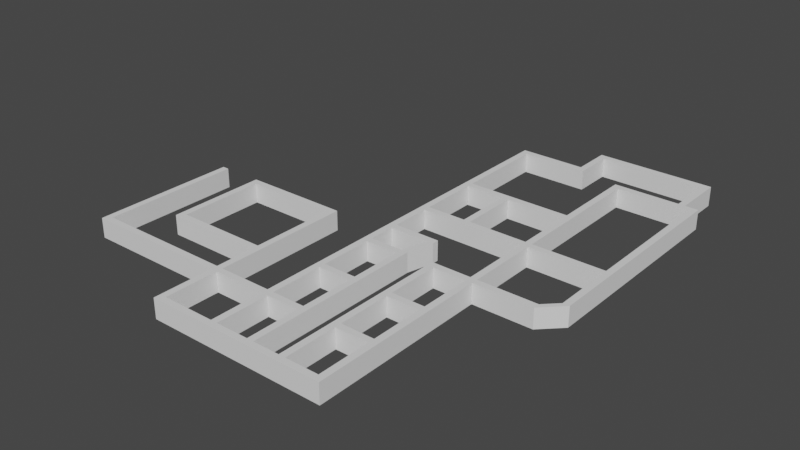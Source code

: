 # Source: level.blend  (saved by Blender 2.83.21; exported with 4.5.12 LTS)
import bpy
from mathutils import Matrix  # noqa: F401  (used for matrix-valued properties, if any)

bpy.ops.wm.read_factory_settings(use_empty=True)
scene = bpy.context.scene
scene.name = 'Scene'

# ---- collections
col_collection = bpy.data.collections.new('Collection'); scene.collection.children.link(col_collection)

# ---- world
world_world = bpy.data.worlds.new('World'); scene.world = world_world
world_world.use_nodes = True; world_world.node_tree.nodes.clear()
_N = world_world.node_tree.nodes; _L = world_world.node_tree.links
n0 = _N.new('ShaderNodeOutputWorld'); n0.name = 'World Output'; n0.location = (300, 300)
n1 = _N.new('ShaderNodeBackground'); n1.name = 'Background'; n1.location = (10, 300)
n1.inputs[0].default_value = (0.05088, 0.05088, 0.05088, 1.0)
_L.new(n1.outputs[0], n0.inputs[0])
n0.is_active_output = True
world_world.color = (0.05088, 0.05088, 0.05088)
world_world.use_sun_shadow = False
world_world.sun_shadow_jitter_overblur = 0.0

# ---- meshes
me_plane = bpy.data.meshes.new('Plane')
me_plane.from_pydata([(0.0, 1.0, 0.0), (1.0, 1.0, 0.0), (0.0, 9.0, 0.0), (1.0, 9.0, 0.0), (0.0, 0.0, 0.0), (1.0, 0.0, 0.0), (-5.0, 1.0, 0.0), (-5.0, 0.0, 0.0), (-6.0, 1.0, 0.0), (-6.0, 0.0, 0.0), (-5.0, 5.0, 0.0), (-6.0, 5.0, 0.0), (0.0, 10.0, 0.0), (1.0, 10.0, 0.0), (-5.0, 9.0, 0.0), (-5.0, 10.0, 0.0), (-6.0, 9.0, 0.0), (-6.0, 10.0, 0.0), (-10.0, 1.0, 0.0), (-10.0, 0.0, 0.0), (-11.0, 1.0, 0.0), (-11.0, 0.0, 0.0), (-16.0, 1.0, 0.0), (-16.0, 0.0, 0.0), (-17.0, 1.0, 0.0), (-17.0, 0.0, 0.0), (-10.0, 9.0, 0.0), (-11.0, 9.0, 0.0), (-10.0, 10.0, 0.0), (-11.0, 10.0, 0.0), (-16.0, 9.0, 0.0), (-17.0, 9.0, 0.0), (-16.0, 10.0, 0.0), (-17.0, 10.0, 0.0), (0.0, 18.0, 0.0), (1.0, 18.0, 0.0), (0.0, 19.0, 0.0), (1.0, 19.0, 0.0), (-5.0, 18.0, 0.0), (-5.0, 19.0, 0.0), (-6.0, 18.0, 0.0), (-6.0, 19.0, 0.0), (-16.0, 18.0, 0.0), (-17.0, 18.0, 0.0), (-16.0, 19.0, 0.0), (-17.0, 19.0, 0.0), (-11.0, 18.0, 0.0), (-11.0, 19.0, 0.0), (-10.0, 18.0, 0.0), (-10.0, 19.0, 0.0), (0.0, 27.0, 0.0), (1.0, 27.0, 0.0), (0.0, 28.0, 0.0), (1.0, 28.0, 0.0), (-5.0, 27.0, 0.0), (-5.0, 28.0, 0.0), (-6.0, 27.0, 0.0), (-6.0, 28.0, 0.0), (-11.0, 27.0, 0.0), (-10.0, 27.0, 0.0), (-11.0, 28.0, 0.0), (-10.0, 28.0, 0.0), (-16.0, 27.0, 0.0), (-16.0, 28.0, 0.0), (-17.0, 27.0, 0.0), (-17.0, 28.0, 0.0), (-10.0, 32.0, 0.0), (-9.0, 32.0, 0.0), (-10.0, 33.0, 0.0), (-9.0, 33.0, 0.0), (-16.0, 32.0, 0.0), (-16.0, 33.0, 0.0), (-17.0, 32.0, 0.0), (-17.0, 33.0, 0.0), (10.0, 27.0, 0.0), (10.0, 28.0, 0.0), (13.0, 30.0, 0.0), (12.0, 30.0, 0.0), (13.0, 39.0, 0.0), (12.0, 39.0, 0.0), (13.0, 40.0, 0.0), (12.0, 40.0, 0.0), (1.0, 39.0, 0.0), (1.0, 40.0, 0.0), (0.0, 39.0, 0.0), (0.0, 40.0, 0.0), (-9.0, 39.0, 0.0), (-9.0, 40.0, 0.0), (-10.0, 39.0, 0.0), (-10.0, 40.0, 0.0), (-9.0, 49.0, 0.0), (-10.0, 49.0, 0.0), (-9.0, 50.0, 0.0), (-10.0, 50.0, 0.0), (1.0, 49.0, 0.0), (0.0, 49.0, 0.0), (1.0, 50.0, 0.0), (0.0, 50.0, 0.0), (-16.0, 39.0, 0.0), (-16.0, 40.0, 0.0), (-17.0, 39.0, 0.0), (-17.0, 40.0, 0.0), (-16.0, 49.0, 0.0), (-17.0, 49.0, 0.0), (-16.0, 50.0, 0.0), (-17.0, 50.0, 0.0), (-25.0, 1.0, 0.0), (-25.0, 0.0, 0.0), (-26.0, 1.0, 0.0), (-26.0, 0.0, 0.0), (-25.0, 9.0, 0.0), (-26.0, 9.0, 0.0), (-25.0, 10.0, 0.0), (-26.0, 10.0, 0.0), (-16.0, 64.0, 0.0), (-17.0, 64.0, 0.0), (-16.0, 65.0, 0.0), (-17.0, 65.0, 0.0), (-7.0, 64.0, 0.0), (-7.0, 65.0, 0.0), (-6.0, 64.0, 0.0), (-6.0, 65.0, 0.0), (-7.0, 70.0, 0.0), (-6.0, 70.0, 0.0), (-7.0, 71.0, 0.0), (-6.0, 71.0, 0.0), (10.0, 70.0, 0.0), (10.0, 71.0, 0.0), (11.0, 70.0, 0.0), (11.0, 71.0, 0.0), (10.0, 63.0, 0.0), (11.0, 63.0, 0.0), (10.0, 62.0, 0.0), (11.0, 62.0, 0.0), (1.0, 63.0, 0.0), (1.0, 62.0, 0.0), (0.0, 63.0, 0.0), (0.0, 62.0, 0.0), (12.0, 63.0, 0.0), (12.0, 62.0, 0.0), (13.0, 63.0, 0.0), (13.0, 62.0, 0.0), (-47.0, 9.0, 0.0), (-47.0, 10.0, 0.0), (-48.0, 9.0, 0.0), (-48.0, 10.0, 0.0), (-47.0, 30.0, 0.0), (-48.0, 30.0, 0.0), (-47.0, 31.0, 0.0), (-48.0, 31.0, 0.0), (-25.0, 16.0, 0.0), (-26.0, 16.0, 0.0), (-25.0, 17.0, 0.0), (-26.0, 17.0, 0.0), (-40.0, 16.0, 0.0), (-40.0, 17.0, 0.0), (-41.0, 16.0, 0.0), (-41.0, 17.0, 0.0), (-40.0, 30.0, 0.0), (-41.0, 30.0, 0.0), (-40.0, 31.0, 0.0), (-41.0, 31.0, 0.0), (-26.0, 30.0, 0.0), (-26.0, 31.0, 0.0), (-25.0, 30.0, 0.0), (-25.0, 31.0, 0.0)], [], [(0, 1, 3, 2), (1, 0, 4, 5), (4, 0, 6, 7), (7, 6, 8, 9), (8, 6, 10, 11), (2, 3, 13, 12), (2, 12, 15, 14), (14, 15, 17, 16), (10, 14, 16, 11), (9, 8, 18, 19), (19, 18, 20, 21), (21, 20, 22, 23), (23, 22, 24, 25), (20, 18, 26, 27), (27, 26, 28, 29), (24, 22, 30, 31), (31, 30, 32, 33), (29, 32, 30, 27), (12, 13, 35, 34), (34, 35, 37, 36), (34, 36, 39, 38), (38, 39, 41, 40), (15, 38, 40, 17), (33, 32, 42, 43), (43, 42, 44, 45), (44, 42, 46, 47), (47, 46, 48, 49), (28, 48, 46, 29), (36, 37, 51, 50), (50, 51, 53, 52), (50, 52, 55, 54), (54, 55, 57, 56), (39, 54, 56, 41), (47, 49, 59, 58), (58, 59, 61, 60), (58, 60, 63, 62), (62, 63, 65, 64), (44, 62, 64, 45), (60, 61, 67, 66), (66, 67, 69, 68), (66, 68, 71, 70), (70, 71, 73, 72), (63, 70, 72, 65), (53, 51, 74, 75), (75, 74, 76, 77), (77, 76, 78, 79), (79, 78, 80, 81), (79, 81, 83, 82), (82, 83, 85, 84), (53, 82, 84, 52), (84, 85, 87, 86), (86, 87, 89, 88), (89, 87, 90, 91), (91, 90, 92, 93), (85, 83, 94, 95), (95, 94, 96, 97), (90, 95, 97, 92), (88, 89, 99, 98), (98, 99, 101, 100), (71, 98, 100, 73), (101, 99, 102, 103), (103, 102, 104, 105), (93, 104, 102, 91), (25, 24, 106, 107), (107, 106, 108, 109), (108, 106, 110, 111), (111, 110, 112, 113), (33, 112, 110, 31), (105, 104, 114, 115), (115, 114, 116, 117), (116, 114, 118, 119), (119, 118, 120, 121), (119, 121, 123, 122), (122, 123, 125, 124), (125, 123, 126, 127), (127, 126, 128, 129), (128, 126, 130, 131), (131, 130, 132, 133), (132, 130, 134, 135), (135, 134, 136, 137), (96, 135, 137, 97), (131, 133, 139, 138), (138, 139, 141, 140), (80, 141, 139, 81), (111, 113, 143, 142), (142, 143, 145, 144), (145, 143, 146, 147), (147, 146, 148, 149), (113, 112, 150, 151), (151, 150, 152, 153), (151, 153, 155, 154), (154, 155, 157, 156), (157, 155, 158, 159), (159, 158, 160, 161), (160, 158, 162, 163), (163, 162, 164, 165), (152, 164, 162, 153)])
_uv = me_plane.uv_layers.new(name='UVMap')
_uv.uv.foreach_set('vector', [0.0, 0.0, 1.0, 0.0, 1.0, 1.0, 0.0, 1.0, 1.0, 0.0, 0.0, 0.0, 0.0, 0.0, 1.0, 0.0, 0.0, 0.0, 0.0, 0.0, 0.0, 0.0, 0.0, 0.0, 0.0, 0.0, 0.0, 0.0, 0.0, 0.0, 0.0, 0.0, 0.0, 0.0, 0.0, 0.0, 0.0, 0.0, 0.0, 0.0, 0.0, 1.0, 1.0, 1.0, 1.0, 1.0, 0.0, 1.0, 0.0, 1.0, 0.0, 1.0, 0.0, 1.0, 0.0, 1.0, 0.0, 1.0, 0.0, 1.0, 0.0, 1.0, 0.0, 1.0, 0.0, 0.0, 0.0, 1.0, 0.0, 1.0, 0.0, 0.0, 0.0, 0.0, 0.0, 0.0, 0.0, 0.0, 0.0, 0.0, 0.0, 0.0, 0.0, 0.0, 0.0, 0.0, 0.0, 0.0, 0.0, 0.0, 0.0, 0.0, 0.0, 0.0, 0.0, 0.0, 0.0, 0.0, 0.0, 0.0, 0.0, 0.0, 0.0, 0.0, 0.0, 0.0, 0.0, 0.0, 0.0, 0.0, 0.0, 0.0, 0.0, 0.0, 0.0, 0.0, 0.0, 0.0, 0.0, 0.0, 0.0, 0.0, 0.0, 0.0, 0.0, 0.0, 0.0, 0.0, 0.0, 0.0, 0.0, 0.0, 0.0, 0.0, 0.0, 0.0, 0.0, 0.0, 0.0, 0.0, 0.0, 0.0, 0.0, 0.0, 0.0, 1.0, 1.0, 1.0, 1.0, 1.0, 0.0, 1.0, 0.0, 1.0, 1.0, 1.0, 1.0, 1.0, 0.0, 1.0, 0.0, 1.0, 0.0, 1.0, 0.0, 1.0, 0.0, 1.0, 0.0, 1.0, 0.0, 1.0, 0.0, 1.0, 0.0, 1.0, 0.0, 1.0, 0.0, 1.0, 0.0, 1.0, 0.0, 1.0, 0.0, 0.0, 0.0, 0.0, 0.0, 0.0, 0.0, 0.0, 0.0, 0.0, 0.0, 0.0, 0.0, 0.0, 0.0, 0.0, 0.0, 0.0, 0.0, 0.0, 0.0, 0.0, 0.0, 0.0, 0.0, 0.0, 0.0, 0.0, 0.0, 0.0, 0.0, 0.0, 0.0, 0.0, 0.0, 0.0, 0.0, 0.0, 0.0, 0.0, 0.0, 1.0, 1.0, 1.0, 1.0, 1.0, 0.0, 1.0, 0.0, 1.0, 1.0, 1.0, 1.0, 1.0, 0.0, 1.0, 0.0, 1.0, 0.0, 1.0, 0.0, 1.0, 0.0, 1.0, 0.0, 1.0, 0.0, 1.0, 0.0, 1.0, 0.0, 1.0, 0.0, 1.0, 0.0, 1.0, 0.0, 1.0, 0.0, 1.0, 0.0, 0.0, 0.0, 0.0, 0.0, 0.0, 0.0, 0.0, 0.0, 0.0, 0.0, 0.0, 0.0, 0.0, 0.0, 0.0, 0.0, 0.0, 0.0, 0.0, 0.0, 0.0, 0.0, 0.0, 0.0, 0.0, 0.0, 0.0, 0.0, 0.0, 0.0, 0.0, 0.0, 0.0, 0.0, 0.0, 0.0, 0.0, 0.0, 0.0, 0.0, 0.0, 0.0, 0.0, 0.0, 0.0, 0.0, 0.0, 0.0, 0.0, 0.0, 0.0, 0.0, 0.0, 0.0, 0.0, 0.0, 0.0, 0.0, 0.0, 0.0, 0.0, 0.0, 0.0, 0.0, 0.0, 0.0, 0.0, 0.0, 0.0, 0.0, 0.0, 0.0, 0.0, 0.0, 0.0, 0.0, 0.0, 0.0, 0.0, 1.0, 1.0, 1.0, 1.0, 1.0, 1.0, 1.0, 1.0, 1.0, 1.0, 1.0, 1.0, 1.0, 1.0, 1.0, 1.0, 1.0, 1.0, 1.0, 1.0, 1.0, 1.0, 1.0, 1.0, 1.0, 1.0, 1.0, 1.0, 1.0, 1.0, 1.0, 1.0, 1.0, 1.0, 1.0, 1.0, 1.0, 1.0, 1.0, 1.0, 1.0, 1.0, 1.0, 1.0, 1.0, 1.0, 1.0, 1.0, 1.0, 1.0, 1.0, 1.0, 1.0, 1.0, 0.0, 1.0, 1.0, 1.0, 1.0, 1.0, 1.0, 1.0, 1.0, 1.0, 1.0, 1.0, 1.0, 1.0, 1.0, 1.0, 1.0, 1.0, 1.0, 1.0, 1.0, 1.0, 1.0, 1.0, 1.0, 1.0, 1.0, 1.0, 1.0, 1.0, 1.0, 1.0, 1.0, 1.0, 1.0, 1.0, 1.0, 1.0, 1.0, 1.0, 1.0, 1.0, 1.0, 1.0, 1.0, 1.0, 1.0, 1.0, 1.0, 1.0, 1.0, 1.0, 1.0, 1.0, 1.0, 1.0, 1.0, 1.0, 1.0, 1.0, 1.0, 1.0, 1.0, 1.0, 1.0, 1.0, 1.0, 1.0, 1.0, 1.0, 1.0, 1.0, 1.0, 1.0, 0.0, 0.0, 1.0, 1.0, 1.0, 1.0, 0.0, 0.0, 1.0, 1.0, 1.0, 1.0, 1.0, 1.0, 1.0, 1.0, 1.0, 1.0, 1.0, 1.0, 1.0, 1.0, 1.0, 1.0, 1.0, 1.0, 1.0, 1.0, 1.0, 1.0, 1.0, 1.0, 0.0, 0.0, 0.0, 0.0, 0.0, 0.0, 0.0, 0.0, 0.0, 0.0, 0.0, 0.0, 0.0, 0.0, 0.0, 0.0, 0.0, 0.0, 0.0, 0.0, 0.0, 0.0, 0.0, 0.0, 0.0, 0.0, 0.0, 0.0, 0.0, 0.0, 0.0, 0.0, 0.0, 0.0, 0.0, 0.0, 0.0, 0.0, 0.0, 0.0, 1.0, 1.0, 1.0, 1.0, 1.0, 1.0, 1.0, 1.0, 1.0, 1.0, 1.0, 1.0, 1.0, 1.0, 1.0, 1.0, 1.0, 1.0, 1.0, 1.0, 1.0, 1.0, 1.0, 1.0, 1.0, 1.0, 1.0, 1.0, 1.0, 1.0, 1.0, 1.0, 1.0, 1.0, 1.0, 1.0, 1.0, 1.0, 1.0, 1.0, 1.0, 1.0, 1.0, 1.0, 1.0, 1.0, 1.0, 1.0, 1.0, 1.0, 1.0, 1.0, 1.0, 1.0, 1.0, 1.0, 1.0, 1.0, 1.0, 1.0, 1.0, 1.0, 1.0, 1.0, 1.0, 1.0, 1.0, 1.0, 1.0, 1.0, 1.0, 1.0, 1.0, 1.0, 1.0, 1.0, 1.0, 1.0, 1.0, 1.0, 1.0, 1.0, 1.0, 1.0, 1.0, 1.0, 1.0, 1.0, 1.0, 1.0, 1.0, 1.0, 1.0, 1.0, 1.0, 1.0, 1.0, 1.0, 1.0, 1.0, 1.0, 1.0, 1.0, 1.0, 1.0, 1.0, 1.0, 1.0, 1.0, 1.0, 1.0, 1.0, 1.0, 1.0, 1.0, 1.0, 1.0, 1.0, 1.0, 1.0, 1.0, 1.0, 1.0, 1.0, 1.0, 1.0, 1.0, 1.0, 0.0, 0.0, 0.0, 0.0, 0.0, 0.0, 0.0, 0.0, 0.0, 0.0, 0.0, 0.0, 0.0, 0.0, 0.0, 0.0, 0.0, 0.0, 0.0, 0.0, 0.0, 0.0, 0.0, 0.0, 0.0, 0.0, 0.0, 0.0, 0.0, 0.0, 0.0, 0.0, 0.0, 0.0, 0.0, 0.0, 0.0, 0.0, 0.0, 0.0, 0.0, 0.0, 0.0, 0.0, 0.0, 0.0, 0.0, 0.0, 0.0, 0.0, 0.0, 0.0, 0.0, 0.0, 0.0, 0.0, 0.0, 0.0, 0.0, 0.0, 0.0, 0.0, 0.0, 0.0, 0.0, 0.0, 0.0, 0.0, 0.0, 0.0, 0.0, 0.0, 0.0, 0.0, 0.0, 0.0, 0.0, 0.0, 0.0, 0.0, 0.0, 0.0, 0.0, 0.0, 0.0, 0.0, 0.0, 0.0, 0.0, 0.0, 0.0, 0.0, 0.0, 0.0, 0.0, 0.0, 0.0, 0.0, 0.0, 0.0, 0.0, 0.0, 0.0, 0.0])
me_plane.use_remesh_fix_poles = True
me_plane.use_remesh_preserve_attributes = False
me_plane.use_mirror_vertex_groups = False
me_plane.update()

# ---- objects
ob_plane = bpy.data.objects.new('Plane', me_plane)

# ---- transforms, parenting, visibility, modifiers, constraints
ob_plane.location = (0.0, 0.0, 0.0)
ob_plane.lineart.crease_threshold = 0.0
_m = ob_plane.modifiers.new('Solidify', 'SOLIDIFY')
_m.thickness = 3.0
_m.offset = 1.0

# ---- collection membership
col_collection.objects.link(ob_plane)

# ---- scene / render settings (as saved in the file)
scene.frame_start = 1; scene.frame_end = 250; scene.frame_set(1)
scene.render.engine = 'BLENDER_EEVEE_NEXT'
scene.cycles.use_denoising = False
scene.cycles.samples = 128
scene.cycles.sampling_pattern = 'TABULATED_SOBOL'
scene.cycles.use_adaptive_sampling = False
scene.cycles.use_light_tree = False
scene.view_settings.view_transform = 'Filmic'
bpy.context.view_layer.update()

# ---- added for rendering (the .blend has no active camera and no usable light): camera, sun
cam_auto = bpy.data.cameras.new('AutoCamera')
cam_auto.lens = 50.0
cam_auto.sensor_width = 36.0
cam_auto.clip_end = 1520.71
ob_auto_camera = bpy.data.objects.new('AutoCamera', cam_auto)
scene.collection.objects.link(ob_auto_camera)
ob_auto_camera.location = (69.1506, -68.4808, 70.8205)
ob_auto_camera.rotation_euler = (1.09748, -7.21219e-08, 0.694738)
scene.camera = ob_auto_camera
light_auto_sun = bpy.data.lights.new('AutoSun', 'SUN')
light_auto_sun.energy = 3.0
light_auto_sun.angle = 0.0523599
ob_auto_sun = bpy.data.objects.new('AutoSun', light_auto_sun)
scene.collection.objects.link(ob_auto_sun)
ob_auto_sun.rotation_euler = (0.872665, 0.174533, 0.523599)
bpy.context.view_layer.update()
